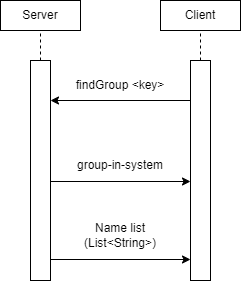

The diagram above was exported from draw.io. Its source (the exported page's mxGraphModel, read from the mxfile embedded in the PNG):
<mxGraphModel dx="342" dy="689" grid="1" gridSize="10" guides="1" tooltips="1" connect="1" arrows="1" fold="1" page="1" pageScale="1" pageWidth="850" pageHeight="1100" math="0" shadow="0">
  <root>
    <mxCell id="0" />
    <mxCell id="1" parent="0" />
    <mxCell id="gzSFUxGToYRBetzED8z4-1" value="" style="rounded=0;whiteSpace=wrap;html=1;" vertex="1" parent="1">
      <mxGeometry x="80" y="180" width="80" height="30" as="geometry" />
    </mxCell>
    <mxCell id="gzSFUxGToYRBetzED8z4-2" value="Server" style="text;html=1;strokeColor=none;fillColor=none;align=center;verticalAlign=middle;whiteSpace=wrap;rounded=0;" vertex="1" parent="1">
      <mxGeometry x="90" y="180" width="60" height="30" as="geometry" />
    </mxCell>
    <mxCell id="gzSFUxGToYRBetzED8z4-3" value="" style="rounded=0;whiteSpace=wrap;html=1;" vertex="1" parent="1">
      <mxGeometry x="110" y="240" width="20" height="220" as="geometry" />
    </mxCell>
    <mxCell id="gzSFUxGToYRBetzED8z4-8" value="" style="rounded=0;whiteSpace=wrap;html=1;" vertex="1" parent="1">
      <mxGeometry x="240" y="180" width="80" height="30" as="geometry" />
    </mxCell>
    <mxCell id="gzSFUxGToYRBetzED8z4-9" value="Client" style="text;html=1;strokeColor=none;fillColor=none;align=center;verticalAlign=middle;whiteSpace=wrap;rounded=0;" vertex="1" parent="1">
      <mxGeometry x="250" y="180" width="60" height="30" as="geometry" />
    </mxCell>
    <mxCell id="gzSFUxGToYRBetzED8z4-10" value="" style="rounded=0;whiteSpace=wrap;html=1;" vertex="1" parent="1">
      <mxGeometry x="270" y="240" width="20" height="220" as="geometry" />
    </mxCell>
    <mxCell id="gzSFUxGToYRBetzED8z4-11" value="" style="endArrow=none;dashed=1;html=1;rounded=0;entryX=0.5;entryY=1;entryDx=0;entryDy=0;exitX=0.5;exitY=0;exitDx=0;exitDy=0;" edge="1" parent="1" source="gzSFUxGToYRBetzED8z4-3" target="gzSFUxGToYRBetzED8z4-2">
      <mxGeometry width="50" height="50" relative="1" as="geometry">
        <mxPoint x="160" y="300" as="sourcePoint" />
        <mxPoint x="210" y="250" as="targetPoint" />
      </mxGeometry>
    </mxCell>
    <mxCell id="gzSFUxGToYRBetzED8z4-13" value="" style="endArrow=none;dashed=1;html=1;rounded=0;entryX=0.5;entryY=1;entryDx=0;entryDy=0;exitX=0.5;exitY=0;exitDx=0;exitDy=0;" edge="1" parent="1" source="gzSFUxGToYRBetzED8z4-10" target="gzSFUxGToYRBetzED8z4-9">
      <mxGeometry width="50" height="50" relative="1" as="geometry">
        <mxPoint x="160" y="300" as="sourcePoint" />
        <mxPoint x="210" y="250" as="targetPoint" />
      </mxGeometry>
    </mxCell>
    <mxCell id="gzSFUxGToYRBetzED8z4-14" value="" style="endArrow=classic;html=1;rounded=0;exitX=0;exitY=0.25;exitDx=0;exitDy=0;entryX=1;entryY=0.25;entryDx=0;entryDy=0;" edge="1" parent="1">
      <mxGeometry width="50" height="50" relative="1" as="geometry">
        <mxPoint x="270" y="280" as="sourcePoint" />
        <mxPoint x="130" y="280" as="targetPoint" />
      </mxGeometry>
    </mxCell>
    <mxCell id="gzSFUxGToYRBetzED8z4-16" value="" style="endArrow=classic;html=1;rounded=0;exitX=1;exitY=0.75;exitDx=0;exitDy=0;entryX=0;entryY=0.75;entryDx=0;entryDy=0;" edge="1" parent="1">
      <mxGeometry width="50" height="50" relative="1" as="geometry">
        <mxPoint x="130" y="361" as="sourcePoint" />
        <mxPoint x="270" y="361" as="targetPoint" />
      </mxGeometry>
    </mxCell>
    <mxCell id="gzSFUxGToYRBetzED8z4-17" value="findGroup &amp;lt;key&amp;gt;" style="text;html=1;strokeColor=none;fillColor=none;align=center;verticalAlign=middle;whiteSpace=wrap;rounded=0;" vertex="1" parent="1">
      <mxGeometry x="150" y="250" width="100" height="30" as="geometry" />
    </mxCell>
    <mxCell id="gzSFUxGToYRBetzED8z4-18" value="group-in-system" style="text;html=1;strokeColor=none;fillColor=none;align=center;verticalAlign=middle;whiteSpace=wrap;rounded=0;" vertex="1" parent="1">
      <mxGeometry x="150" y="320" width="100" height="50" as="geometry" />
    </mxCell>
    <mxCell id="gzSFUxGToYRBetzED8z4-19" value="" style="endArrow=classic;html=1;rounded=0;exitX=1;exitY=0.75;exitDx=0;exitDy=0;entryX=0;entryY=0.75;entryDx=0;entryDy=0;" edge="1" parent="1">
      <mxGeometry width="50" height="50" relative="1" as="geometry">
        <mxPoint x="130" y="439" as="sourcePoint" />
        <mxPoint x="270" y="439" as="targetPoint" />
      </mxGeometry>
    </mxCell>
    <mxCell id="gzSFUxGToYRBetzED8z4-20" value="Name list (List&amp;lt;String&amp;gt;)" style="text;html=1;strokeColor=none;fillColor=none;align=center;verticalAlign=middle;whiteSpace=wrap;rounded=0;" vertex="1" parent="1">
      <mxGeometry x="170" y="390" width="60" height="50" as="geometry" />
    </mxCell>
  </root>
</mxGraphModel>